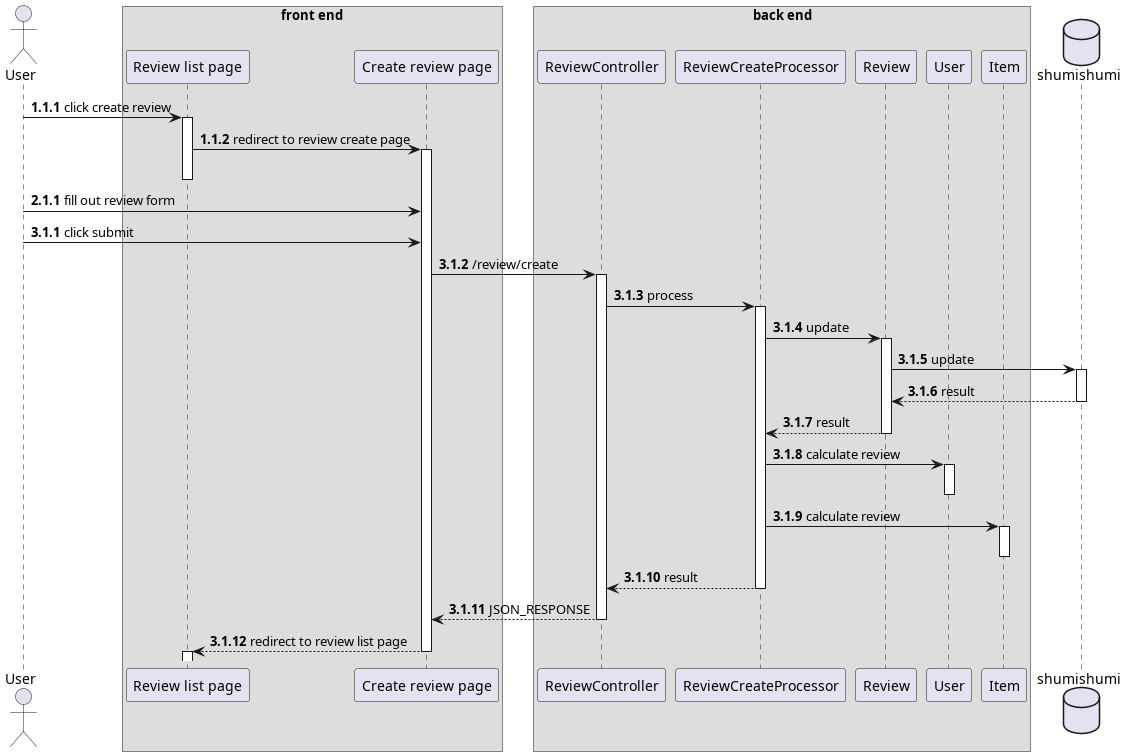

The diagram above was rendered by PlantUML. Its source (embedded in the PNG):
@startuml template
autonumber 1.1.1

actor User as u

box "front end"
participant "Review list page" as rlist
participant "Create review page" as cpage
end box

box "back end"
participant "ReviewController" as rc

participant "ReviewCreateProcessor" as proc

participant "Review" as rm
participant "User" as um
participant "Item" as im
end box

database shumishumi as db

u -> rlist++ : click create review
rlist -> cpage ++-- : redirect to review create page

autonumber inc a
u -> cpage : fill out review form
autonumber inc a
u -> cpage : click submit

cpage -> rc++ : /review/create
rc -> proc++ : process

proc -> rm++ : update
rm -> db++ : update
return result
return result

proc -> um++ : calculate review
deactivate um

proc -> im++ : calculate review
deactivate im

return result
return JSON_RESPONSE

cpage --> rlist --++:  redirect to review list page

@enduml